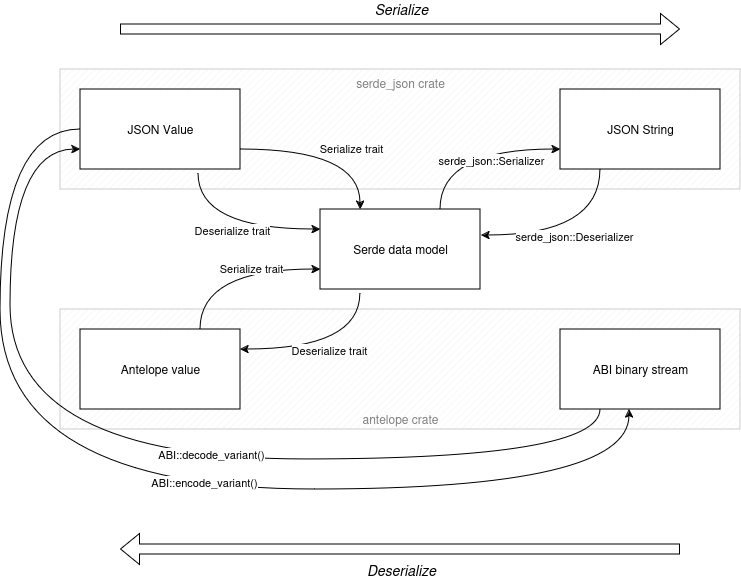

The diagram above was exported from draw.io. Its source (the exported page's mxGraphModel, read from the mxfile embedded in the PNG):
<mxGraphModel dx="1177" dy="789" grid="1" gridSize="10" guides="1" tooltips="1" connect="1" arrows="1" fold="1" page="1" pageScale="1" pageWidth="850" pageHeight="1100" math="0" shadow="0">
  <root>
    <mxCell id="0" />
    <mxCell id="1" parent="0" />
    <mxCell id="lSlXTyUihgR4Sofdv2rn-1" value="&lt;font color=&quot;#808080&quot;&gt;serde_json crate&lt;/font&gt;" style="verticalLabelPosition=middle;verticalAlign=top;html=1;shape=mxgraph.basic.patternFillRect;fillStyle=diag;step=5;fillStrokeWidth=0.2;fillStrokeColor=#dddddd;labelPosition=center;align=center;strokeColor=#CCCCCC;" vertex="1" parent="1">
      <mxGeometry x="100" y="100" width="680" height="120" as="geometry" />
    </mxCell>
    <mxCell id="lSlXTyUihgR4Sofdv2rn-2" value="&lt;font color=&quot;#808080&quot;&gt;antelope crate&lt;/font&gt;" style="verticalLabelPosition=middle;verticalAlign=bottom;html=1;shape=mxgraph.basic.patternFillRect;fillStyle=diag;step=5;fillStrokeWidth=0.2;fillStrokeColor=#dddddd;labelPosition=center;align=center;strokeColor=#CCCCCC;" vertex="1" parent="1">
      <mxGeometry x="100" y="340" width="680" height="120" as="geometry" />
    </mxCell>
    <mxCell id="lSlXTyUihgR4Sofdv2rn-5" value="JSON Value" style="verticalLabelPosition=middle;verticalAlign=middle;html=1;shape=mxgraph.basic.rect;fillColor2=none;strokeWidth=1;size=20;indent=5;labelPosition=center;align=center;" vertex="1" parent="1">
      <mxGeometry x="120" y="120" width="160" height="80" as="geometry" />
    </mxCell>
    <mxCell id="lSlXTyUihgR4Sofdv2rn-6" value="JSON String" style="verticalLabelPosition=middle;verticalAlign=middle;html=1;shape=mxgraph.basic.rect;fillColor2=none;strokeWidth=1;size=20;indent=5;labelPosition=center;align=center;" vertex="1" parent="1">
      <mxGeometry x="600" y="120" width="160" height="80" as="geometry" />
    </mxCell>
    <mxCell id="lSlXTyUihgR4Sofdv2rn-7" value="ABI binary stream" style="verticalLabelPosition=middle;verticalAlign=middle;html=1;shape=mxgraph.basic.rect;fillColor2=none;strokeWidth=1;size=20;indent=5;labelPosition=center;align=center;" vertex="1" parent="1">
      <mxGeometry x="600" y="360" width="160" height="80" as="geometry" />
    </mxCell>
    <mxCell id="lSlXTyUihgR4Sofdv2rn-8" value="Antelope value" style="verticalLabelPosition=middle;verticalAlign=middle;html=1;shape=mxgraph.basic.rect;fillColor2=none;strokeWidth=1;size=20;indent=0;labelPosition=center;align=center;" vertex="1" parent="1">
      <mxGeometry x="120" y="360" width="160" height="80" as="geometry" />
    </mxCell>
    <mxCell id="lSlXTyUihgR4Sofdv2rn-17" value="Serde data model" style="verticalLabelPosition=middle;verticalAlign=middle;html=1;shape=mxgraph.basic.rect;fillColor2=none;strokeWidth=1;size=20;indent=5;labelPosition=center;align=center;" vertex="1" parent="1">
      <mxGeometry x="360" y="240" width="160" height="80" as="geometry" />
    </mxCell>
    <mxCell id="lSlXTyUihgR4Sofdv2rn-18" value="" style="endArrow=classic;html=1;rounded=0;exitX=0.75;exitY=0;exitDx=0;exitDy=0;exitPerimeter=0;entryX=0;entryY=0.75;entryDx=0;entryDy=0;entryPerimeter=0;edgeStyle=orthogonalEdgeStyle;elbow=vertical;curved=1;" edge="1" parent="1" source="lSlXTyUihgR4Sofdv2rn-8" target="lSlXTyUihgR4Sofdv2rn-17">
      <mxGeometry width="50" height="50" relative="1" as="geometry">
        <mxPoint x="200" y="340" as="sourcePoint" />
        <mxPoint x="350" y="280" as="targetPoint" />
      </mxGeometry>
    </mxCell>
    <mxCell id="lSlXTyUihgR4Sofdv2rn-20" value="Serialize trait" style="edgeLabel;html=1;align=center;verticalAlign=middle;resizable=0;points=[];" vertex="1" connectable="0" parent="lSlXTyUihgR4Sofdv2rn-18">
      <mxGeometry x="0.2223" y="2" relative="1" as="geometry">
        <mxPoint as="offset" />
      </mxGeometry>
    </mxCell>
    <mxCell id="lSlXTyUihgR4Sofdv2rn-26" value="" style="endArrow=classic;html=1;rounded=0;exitX=0.25;exitY=1.05;exitDx=0;exitDy=0;exitPerimeter=0;entryX=1;entryY=0.25;entryDx=0;entryDy=0;entryPerimeter=0;edgeStyle=orthogonalEdgeStyle;curved=1;" edge="1" parent="1" source="lSlXTyUihgR4Sofdv2rn-17" target="lSlXTyUihgR4Sofdv2rn-8">
      <mxGeometry relative="1" as="geometry">
        <mxPoint x="370" y="390" as="sourcePoint" />
        <mxPoint x="470" y="390" as="targetPoint" />
        <Array as="points">
          <mxPoint x="400" y="380" />
        </Array>
      </mxGeometry>
    </mxCell>
    <mxCell id="lSlXTyUihgR4Sofdv2rn-27" value="Deserialize trait" style="edgeLabel;resizable=0;html=1;;align=center;verticalAlign=middle;" connectable="0" vertex="1" parent="lSlXTyUihgR4Sofdv2rn-26">
      <mxGeometry relative="1" as="geometry" />
    </mxCell>
    <mxCell id="lSlXTyUihgR4Sofdv2rn-28" value="" style="endArrow=classic;html=1;rounded=0;exitX=0.25;exitY=1;exitDx=0;exitDy=0;exitPerimeter=0;entryX=1.006;entryY=0.325;entryDx=0;entryDy=0;entryPerimeter=0;edgeStyle=orthogonalEdgeStyle;curved=1;" edge="1" parent="1" source="lSlXTyUihgR4Sofdv2rn-6" target="lSlXTyUihgR4Sofdv2rn-17">
      <mxGeometry relative="1" as="geometry">
        <mxPoint x="600" y="200" as="sourcePoint" />
        <mxPoint x="520" y="256" as="targetPoint" />
        <Array as="points">
          <mxPoint x="640" y="266" />
        </Array>
      </mxGeometry>
    </mxCell>
    <mxCell id="lSlXTyUihgR4Sofdv2rn-29" value="serde_json::Deserializer" style="edgeLabel;resizable=0;html=1;;align=center;verticalAlign=middle;" connectable="0" vertex="1" parent="lSlXTyUihgR4Sofdv2rn-28">
      <mxGeometry relative="1" as="geometry" />
    </mxCell>
    <mxCell id="lSlXTyUihgR4Sofdv2rn-30" value="" style="endArrow=classic;html=1;rounded=0;exitX=0.75;exitY=0;exitDx=0;exitDy=0;exitPerimeter=0;entryX=0;entryY=0.75;entryDx=0;entryDy=0;entryPerimeter=0;edgeStyle=orthogonalEdgeStyle;elbow=vertical;curved=1;" edge="1" parent="1" source="lSlXTyUihgR4Sofdv2rn-17" target="lSlXTyUihgR4Sofdv2rn-6">
      <mxGeometry width="50" height="50" relative="1" as="geometry">
        <mxPoint x="430" y="170" as="sourcePoint" />
        <mxPoint x="510" y="110" as="targetPoint" />
      </mxGeometry>
    </mxCell>
    <mxCell id="lSlXTyUihgR4Sofdv2rn-31" value="serde_json::Serializer" style="edgeLabel;html=1;align=center;verticalAlign=top;resizable=0;points=[];" vertex="1" connectable="0" parent="lSlXTyUihgR4Sofdv2rn-30">
      <mxGeometry x="0.2223" y="2" relative="1" as="geometry">
        <mxPoint as="offset" />
      </mxGeometry>
    </mxCell>
    <mxCell id="lSlXTyUihgR4Sofdv2rn-33" value="" style="endArrow=classic;html=1;rounded=0;exitX=1;exitY=0.75;exitDx=0;exitDy=0;exitPerimeter=0;entryX=0.25;entryY=0;entryDx=0;entryDy=0;entryPerimeter=0;edgeStyle=orthogonalEdgeStyle;elbow=vertical;curved=1;" edge="1" parent="1" source="lSlXTyUihgR4Sofdv2rn-5" target="lSlXTyUihgR4Sofdv2rn-17">
      <mxGeometry width="50" height="50" relative="1" as="geometry">
        <mxPoint x="330" y="170" as="sourcePoint" />
        <mxPoint x="410" y="110" as="targetPoint" />
      </mxGeometry>
    </mxCell>
    <mxCell id="lSlXTyUihgR4Sofdv2rn-34" value="Serialize trait" style="edgeLabel;html=1;align=center;verticalAlign=middle;resizable=0;points=[];" vertex="1" connectable="0" parent="lSlXTyUihgR4Sofdv2rn-33">
      <mxGeometry x="0.2223" y="2" relative="1" as="geometry">
        <mxPoint as="offset" />
      </mxGeometry>
    </mxCell>
    <mxCell id="lSlXTyUihgR4Sofdv2rn-35" value="" style="endArrow=classic;html=1;rounded=0;exitX=0.738;exitY=1.05;exitDx=0;exitDy=0;exitPerimeter=0;entryX=0;entryY=0.25;entryDx=0;entryDy=0;entryPerimeter=0;edgeStyle=orthogonalEdgeStyle;curved=1;" edge="1" parent="1" source="lSlXTyUihgR4Sofdv2rn-5" target="lSlXTyUihgR4Sofdv2rn-17">
      <mxGeometry relative="1" as="geometry">
        <mxPoint x="260" y="210" as="sourcePoint" />
        <mxPoint x="140" y="266" as="targetPoint" />
        <Array as="points">
          <mxPoint x="238" y="260" />
        </Array>
      </mxGeometry>
    </mxCell>
    <mxCell id="lSlXTyUihgR4Sofdv2rn-36" value="Deserialize trait" style="edgeLabel;resizable=0;html=1;;align=center;verticalAlign=middle;" connectable="0" vertex="1" parent="lSlXTyUihgR4Sofdv2rn-35">
      <mxGeometry relative="1" as="geometry" />
    </mxCell>
    <mxCell id="lSlXTyUihgR4Sofdv2rn-42" value="" style="endArrow=classic;html=1;rounded=0;edgeStyle=orthogonalEdgeStyle;curved=1;entryX=0;entryY=0.75;entryDx=0;entryDy=0;entryPerimeter=0;exitX=0.25;exitY=1;exitDx=0;exitDy=0;exitPerimeter=0;labelPosition=center;verticalLabelPosition=middle;align=center;verticalAlign=middle;" edge="1" parent="1" source="lSlXTyUihgR4Sofdv2rn-7" target="lSlXTyUihgR4Sofdv2rn-5">
      <mxGeometry relative="1" as="geometry">
        <mxPoint x="610" y="490" as="sourcePoint" />
        <mxPoint x="50" y="200" as="targetPoint" />
        <Array as="points">
          <mxPoint x="640" y="490" />
          <mxPoint x="50" y="490" />
          <mxPoint x="50" y="181" />
        </Array>
      </mxGeometry>
    </mxCell>
    <mxCell id="lSlXTyUihgR4Sofdv2rn-44" value="ABI::decode_variant()" style="edgeLabel;html=1;align=center;verticalAlign=middle;resizable=0;points=[];" vertex="1" connectable="0" parent="lSlXTyUihgR4Sofdv2rn-42">
      <mxGeometry x="-0.1364" y="-6" relative="1" as="geometry">
        <mxPoint as="offset" />
      </mxGeometry>
    </mxCell>
    <mxCell id="lSlXTyUihgR4Sofdv2rn-45" value="" style="endArrow=classic;html=1;rounded=0;edgeStyle=orthogonalEdgeStyle;curved=1;entryX=0.431;entryY=1;entryDx=0;entryDy=0;entryPerimeter=0;exitX=0;exitY=0.5;exitDx=0;exitDy=0;exitPerimeter=0;" edge="1" parent="1" source="lSlXTyUihgR4Sofdv2rn-5" target="lSlXTyUihgR4Sofdv2rn-7">
      <mxGeometry relative="1" as="geometry">
        <mxPoint x="40" y="100" as="sourcePoint" />
        <mxPoint x="670" y="460" as="targetPoint" />
        <Array as="points">
          <mxPoint x="40" y="160" />
          <mxPoint x="40" y="520" />
          <mxPoint x="669" y="520" />
        </Array>
      </mxGeometry>
    </mxCell>
    <mxCell id="lSlXTyUihgR4Sofdv2rn-47" value="ABI::encode_variant()" style="edgeLabel;html=1;align=center;verticalAlign=middle;resizable=0;points=[];" vertex="1" connectable="0" parent="lSlXTyUihgR4Sofdv2rn-45">
      <mxGeometry x="0.1192" y="8" relative="1" as="geometry">
        <mxPoint as="offset" />
      </mxGeometry>
    </mxCell>
    <mxCell id="lSlXTyUihgR4Sofdv2rn-48" value="" style="endArrow=classic;html=1;rounded=0;shape=flexArrow;" edge="1" parent="1">
      <mxGeometry relative="1" as="geometry">
        <mxPoint x="160" y="60" as="sourcePoint" />
        <mxPoint x="720" y="60" as="targetPoint" />
      </mxGeometry>
    </mxCell>
    <mxCell id="lSlXTyUihgR4Sofdv2rn-49" value="Serialize" style="edgeLabel;resizable=0;html=1;;align=center;verticalAlign=bottom;spacing=2;spacingRight=0;labelBorderColor=none;textShadow=0;fontStyle=2;fontSize=14;labelPosition=center;verticalLabelPosition=top;spacingTop=0;" connectable="0" vertex="1" parent="lSlXTyUihgR4Sofdv2rn-48">
      <mxGeometry relative="1" as="geometry">
        <mxPoint y="-10" as="offset" />
      </mxGeometry>
    </mxCell>
    <mxCell id="lSlXTyUihgR4Sofdv2rn-53" value="" style="endArrow=classic;html=1;rounded=0;shape=flexArrow;verticalAlign=bottom;" edge="1" parent="1">
      <mxGeometry relative="1" as="geometry">
        <mxPoint x="720" y="580" as="sourcePoint" />
        <mxPoint x="160" y="580" as="targetPoint" />
      </mxGeometry>
    </mxCell>
    <mxCell id="lSlXTyUihgR4Sofdv2rn-54" value="Deserialize" style="edgeLabel;resizable=0;html=1;;align=center;verticalAlign=middle;fontStyle=2;fontSize=14;" connectable="0" vertex="1" parent="lSlXTyUihgR4Sofdv2rn-53">
      <mxGeometry relative="1" as="geometry">
        <mxPoint y="20" as="offset" />
      </mxGeometry>
    </mxCell>
  </root>
</mxGraphModel>